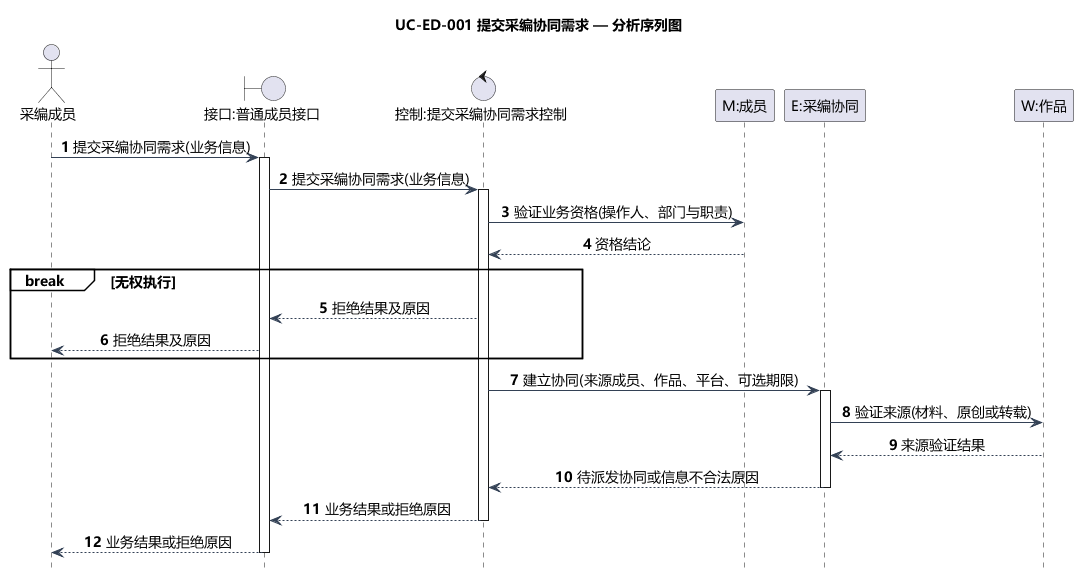

The diagram above was rendered by PlantUML. Its source (embedded in the PNG):
@startuml
title UC-ED-001 提交采编协同需求 — 分析序列图
skinparam defaultFontName Microsoft YaHei
skinparam defaultFontSize 14
skinparam shadowing false
skinparam backgroundColor white
skinparam classAttributeIconSize 0
skinparam classBackgroundColor #F5FAFF
skinparam classBorderColor #46637F
skinparam ArrowColor #334155
skinparam nodesep 35
skinparam ranksep 45
hide footbox
autonumber
skinparam sequenceMessageAlign center
skinparam sequenceGroupBackgroundColor white
actor "采编成员" as A
boundary "接口:普通成员接口" as B
control "控制:提交采编协同需求控制" as C
participant "M:成员" as M
participant "E:采编协同" as E
participant "W:作品" as W
A -> B: 提交采编协同需求(业务信息)
activate B
B -> C: 提交采编协同需求(业务信息)
activate C
C -> M: 验证业务资格(操作人、部门与职责)
M --> C: 资格结论
break 无权执行
  C --> B: 拒绝结果及原因
  B --> A: 拒绝结果及原因
end

C -> E: 建立协同(来源成员、作品、平台、可选期限)
activate E
E -> W: 验证来源(材料、原创或转载)
W --> E: 来源验证结果
E --> C: 待派发协同或信息不合法原因
deactivate E

C --> B: 业务结果或拒绝原因
deactivate C
B --> A: 业务结果或拒绝原因
deactivate B
@enduml